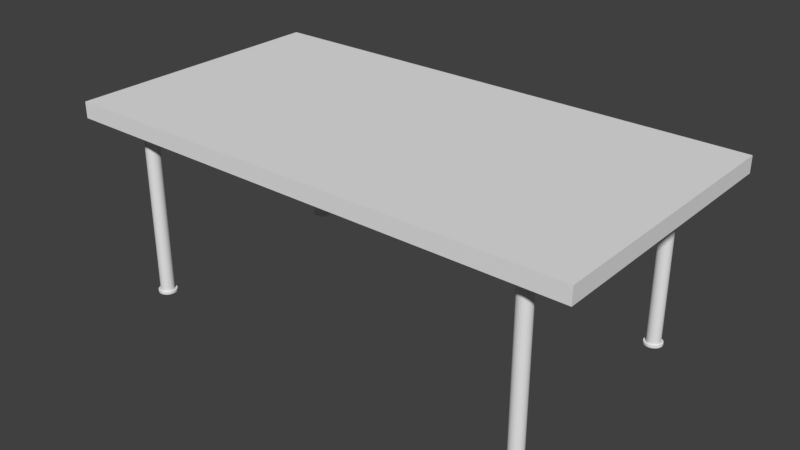 # Source: table.blend  (saved by Blender 2.78.0; exported with 4.5.12 LTS)
import bpy
from mathutils import Matrix  # noqa: F401  (used for matrix-valued properties, if any)

bpy.ops.wm.read_factory_settings(use_empty=True)
scene = bpy.context.scene
scene.name = 'Scene'

# ---- collections
col_collection_1 = bpy.data.collections.new('Collection 1'); scene.collection.children.link(col_collection_1)

# ---- materials (node trees are filled in below, after node groups)
mat_material = bpy.data.materials.new('Material')
mat_material.alpha_threshold = 0.0
mat_material.use_transparent_shadow = False
mat_material.roughness = 0.5
mat_material.line_color = (0.0, 0.0, 0.0, 1.0)

# ---- material node trees

# ---- world
world_world = bpy.data.worlds.new('World'); scene.world = world_world
world_world.color = (0.05088, 0.05088, 0.05088)
world_world.use_sun_shadow = False
world_world.sun_shadow_jitter_overblur = 0.0
world_world.cycles.sampling_method = 'MANUAL'

# ---- meshes
me_cylinder = bpy.data.meshes.new('Cylinder')
me_cylinder.from_pydata([(0.0, 1.0, -0.05044), (0.0, 1.0, 1.0), (0.1951, 0.9808, -0.05044), (0.1951, 0.9808, 1.0), (0.3827, 0.9239, -0.05044), (0.3827, 0.9239, 1.0), (0.5556, 0.8315, -0.05044), (0.5556, 0.8315, 1.0), (0.7071, 0.7071, -0.05044), (0.7071, 0.7071, 1.0), (0.8315, 0.5556, -0.05044), (0.8315, 0.5556, 1.0), (0.9239, 0.3827, -0.05044), (0.9239, 0.3827, 1.0), (0.9808, 0.1951, -0.05044), (0.9808, 0.1951, 1.0), (1.0, 7.55e-08, -0.05044), (1.0, 7.55e-08, 1.0), (0.9808, -0.1951, -0.05044), (0.9808, -0.1951, 1.0), (0.9239, -0.3827, -0.05044), (0.9239, -0.3827, 1.0), (0.8315, -0.5556, -0.05044), (0.8315, -0.5556, 1.0), (0.7071, -0.7071, -0.05044), (0.7071, -0.7071, 1.0), (0.5556, -0.8315, -0.05044), (0.5556, -0.8315, 1.0), (0.3827, -0.9239, -0.05044), (0.3827, -0.9239, 1.0), (0.1951, -0.9808, -0.05044), (0.1951, -0.9808, 1.0), (-3.258e-07, -1.0, -0.05044), (-3.258e-07, -1.0, 1.0), (-0.1951, -0.9808, -0.05044), (-0.1951, -0.9808, 1.0), (-0.3827, -0.9239, -0.05044), (-0.3827, -0.9239, 1.0), (-0.5556, -0.8315, -0.05044), (-0.5556, -0.8315, 1.0), (-0.7071, -0.7071, -0.05044), (-0.7071, -0.7071, 1.0), (-0.8315, -0.5556, -0.05044), (-0.8315, -0.5556, 1.0), (-0.9239, -0.3827, -0.05044), (-0.9239, -0.3827, 1.0), (-0.9808, -0.1951, -0.05044), (-0.9808, -0.1951, 1.0), (-1.0, 9.656e-07, -0.05044), (-1.0, 9.656e-07, 1.0), (-0.9808, 0.1951, -0.05044), (-0.9808, 0.1951, 1.0), (-0.9239, 0.3827, -0.05044), (-0.9239, 0.3827, 1.0), (-0.8315, 0.5556, -0.05044), (-0.8315, 0.5556, 1.0), (-0.7071, 0.7071, -0.05044), (-0.7071, 0.7071, 1.0), (-0.5556, 0.8315, -0.05044), (-0.5556, 0.8315, 1.0), (-0.3827, 0.9239, -0.05044), (-0.3827, 0.9239, 1.0), (-0.1951, 0.9808, -0.05044), (-0.1951, 0.9808, 1.0), (0.1951, 0.9808, 14.14), (-8.038e-14, 1.0, 14.14), (0.3827, 0.9239, 14.14), (0.5556, 0.8315, 14.14), (0.7071, 0.7071, 14.14), (0.8315, 0.5556, 14.14), (0.9239, 0.3827, 14.14), (0.9808, 0.1951, 14.14), (1.0, 7.55e-08, 14.14), (0.9808, -0.1951, 14.14), (0.9239, -0.3827, 14.14), (0.8315, -0.5556, 14.14), (0.7071, -0.7071, 14.14), (0.5556, -0.8315, 14.14), (0.3827, -0.9239, 14.14), (0.1951, -0.9808, 14.14), (-3.258e-07, -1.0, 14.14), (-0.1951, -0.9808, 14.14), (-0.3827, -0.9239, 14.14), (-0.5556, -0.8315, 14.14), (-0.7071, -0.7071, 14.14), (-0.8315, -0.5556, 14.14), (-0.9239, -0.3827, 14.14), (-0.9808, -0.1951, 14.14), (-1.0, 9.656e-07, 14.14), (-0.9808, 0.1951, 14.14), (-0.9239, 0.3827, 14.14), (-0.8315, 0.5556, 14.14), (-0.7071, 0.7071, 14.14), (-0.5556, 0.8315, 14.14), (-0.3827, 0.9239, 14.14), (-0.1951, 0.9808, 14.14), (0.1951, 0.9808, 24.66), (4.692e-06, 1.0, 24.66), (0.3827, 0.9239, 24.66), (0.5556, 0.8315, 24.66), (0.7071, 0.7071, 24.66), (0.8315, 0.5556, 24.66), (0.9239, 0.3827, 24.66), (0.9808, 0.1951, 24.66), (1.0, 7.55e-08, 24.66), (0.9808, -0.1951, 24.66), (0.9239, -0.3827, 24.66), (0.8315, -0.5556, 24.66), (0.7071, -0.7071, 24.66), (0.5556, -0.8315, 24.66), (0.3827, -0.9239, 24.66), (0.1951, -0.9808, 24.66), (4.366e-06, -1.0, 24.66), (-0.1951, -0.9808, 24.66), (-0.3827, -0.9239, 24.66), (-0.5556, -0.8315, 24.66), (-0.7071, -0.7071, 24.66), (-0.8315, -0.5556, 24.66), (-0.9239, -0.3827, 24.66), (-0.9808, -0.1951, 24.66), (-1.0, 9.656e-07, 24.66), (-0.9808, 0.1951, 24.66), (-0.9239, 0.3827, 24.66), (-0.8315, 0.5556, 24.66), (-0.7071, 0.7071, 24.66), (-0.5556, 0.8315, 24.66), (-0.3827, 0.9239, 24.66), (-0.1951, 0.9808, 24.66), (-3.667e-08, 1.309, -0.05044), (0.2553, 1.284, -0.05044), (0.5009, 1.209, -0.05044), (0.7271, 1.088, -0.05044), (0.9255, 0.9255, -0.05044), (1.088, 0.7271, -0.05044), (1.209, 0.5009, -0.05044), (1.284, 0.2553, -0.05044), (1.309, 1.08e-08, -0.05044), (1.284, -0.2553, -0.05044), (1.209, -0.5009, -0.05044), (1.088, -0.7271, -0.05044), (0.9255, -0.9255, -0.05044), (0.7271, -1.088, -0.05044), (0.5009, -1.209, -0.05044), (0.2553, -1.284, -0.05044), (-4.631e-07, -1.309, -0.05044), (-0.2553, -1.284, -0.05044), (-0.5009, -1.209, -0.05044), (-0.7271, -1.088, -0.05044), (-0.9255, -0.9255, -0.05044), (-1.088, -0.7271, -0.05044), (-1.209, -0.5009, -0.05044), (-1.284, -0.2553, -0.05044), (-1.309, 1.176e-06, -0.05044), (-1.284, 0.2553, -0.05044), (-1.209, 0.5009, -0.05044), (-1.088, 0.7271, -0.05044), (-0.9255, 0.9255, -0.05044), (-0.7271, 1.088, -0.05044), (-0.5009, 1.209, -0.05044), (-0.2553, 1.284, -0.05044), (-3.667e-08, 1.309, -0.3723), (0.2553, 1.284, -0.3723), (0.5009, 1.209, -0.3723), (0.7271, 1.088, -0.3723), (0.9255, 0.9255, -0.3723), (1.088, 0.7271, -0.3723), (1.209, 0.5009, -0.3723), (1.284, 0.2553, -0.3723), (1.309, 1.08e-08, -0.3723), (1.284, -0.2553, -0.3723), (1.209, -0.5009, -0.3723), (1.088, -0.7271, -0.3723), (0.9255, -0.9255, -0.3723), (0.7271, -1.088, -0.3723), (0.5009, -1.209, -0.3723), (0.2553, -1.284, -0.3723), (-4.631e-07, -1.309, -0.3723), (-0.2553, -1.284, -0.3723), (-0.5009, -1.209, -0.3723), (-0.7271, -1.088, -0.3723), (-0.9255, -0.9255, -0.3723), (-1.088, -0.7271, -0.3723), (-1.209, -0.5009, -0.3723), (-1.284, -0.2553, -0.3723), (-1.309, 1.176e-06, -0.3723), (-1.284, 0.2553, -0.3723), (-1.209, 0.5009, -0.3723), (-1.088, 0.7271, -0.3723), (-0.9255, 0.9255, -0.3723), (-0.7271, 1.088, -0.3723), (-0.5009, 1.209, -0.3723), (-0.2553, 1.284, -0.3723)], [], [(0, 1, 3, 2), (2, 3, 5, 4), (4, 5, 7, 6), (6, 7, 9, 8), (8, 9, 11, 10), (10, 11, 13, 12), (12, 13, 15, 14), (14, 15, 17, 16), (16, 17, 19, 18), (18, 19, 21, 20), (20, 21, 23, 22), (22, 23, 25, 24), (24, 25, 27, 26), (26, 27, 29, 28), (28, 29, 31, 30), (30, 31, 33, 32), (32, 33, 35, 34), (34, 35, 37, 36), (36, 37, 39, 38), (38, 39, 41, 40), (40, 41, 43, 42), (42, 43, 45, 44), (44, 45, 47, 46), (46, 47, 49, 48), (48, 49, 51, 50), (50, 51, 53, 52), (52, 53, 55, 54), (54, 55, 57, 56), (56, 57, 59, 58), (58, 59, 61, 60), (11, 9, 68, 69), (60, 61, 63, 62), (62, 63, 1, 0), (44, 46, 151, 150), (90, 89, 121, 122), (29, 27, 77, 78), (3, 1, 65, 64), (47, 45, 86, 87), (1, 63, 95, 65), (21, 19, 73, 74), (39, 37, 82, 83), (57, 55, 91, 92), (13, 11, 69, 70), (31, 29, 78, 79), (49, 47, 87, 88), (5, 3, 64, 66), (23, 21, 74, 75), (41, 39, 83, 84), (59, 57, 92, 93), (15, 13, 70, 71), (33, 31, 79, 80), (51, 49, 88, 89), (7, 5, 66, 67), (25, 23, 75, 76), (43, 41, 84, 85), (61, 59, 93, 94), (17, 15, 71, 72), (35, 33, 80, 81), (53, 51, 89, 90), (9, 7, 67, 68), (27, 25, 76, 77), (45, 43, 85, 86), (63, 61, 94, 95), (19, 17, 72, 73), (37, 35, 81, 82), (55, 53, 90, 91), (96, 97, 127, 126, 125, 124, 123, 122, 121, 120, 119, 118, 117, 116, 115, 114, 113, 112, 111, 110, 109, 108, 107, 106, 105, 104, 103, 102, 101, 100, 99, 98), (77, 76, 108, 109), (91, 90, 122, 123), (78, 77, 109, 110), (64, 65, 97, 96), (92, 91, 123, 124), (79, 78, 110, 111), (66, 64, 96, 98), (93, 92, 124, 125), (80, 79, 111, 112), (67, 66, 98, 99), (94, 93, 125, 126), (81, 80, 112, 113), (68, 67, 99, 100), (95, 94, 126, 127), (82, 81, 113, 114), (69, 68, 100, 101), (65, 95, 127, 97), (83, 82, 114, 115), (70, 69, 101, 102), (84, 83, 115, 116), (71, 70, 102, 103), (85, 84, 116, 117), (72, 71, 103, 104), (86, 85, 117, 118), (73, 72, 104, 105), (87, 86, 118, 119), (74, 73, 105, 106), (88, 87, 119, 120), (75, 74, 106, 107), (89, 88, 120, 121), (76, 75, 107, 108), (132, 133, 165, 164), (0, 2, 129, 128), (62, 0, 128, 159), (18, 20, 138, 137), (36, 38, 147, 146), (54, 56, 156, 155), (10, 12, 134, 133), (28, 30, 143, 142), (46, 48, 152, 151), (2, 4, 130, 129), (20, 22, 139, 138), (38, 40, 148, 147), (56, 58, 157, 156), (12, 14, 135, 134), (30, 32, 144, 143), (48, 50, 153, 152), (4, 6, 131, 130), (22, 24, 140, 139), (40, 42, 149, 148), (58, 60, 158, 157), (14, 16, 136, 135), (32, 34, 145, 144), (50, 52, 154, 153), (6, 8, 132, 131), (24, 26, 141, 140), (42, 44, 150, 149), (60, 62, 159, 158), (16, 18, 137, 136), (34, 36, 146, 145), (52, 54, 155, 154), (8, 10, 133, 132), (26, 28, 142, 141), (160, 161, 162, 163, 164, 165, 166, 167, 168, 169, 170, 171, 172, 173, 174, 175, 176, 177, 178, 179, 180, 181, 182, 183, 184, 185, 186, 187, 188, 189, 190, 191), (159, 128, 160, 191), (146, 147, 179, 178), (133, 134, 166, 165), (147, 148, 180, 179), (134, 135, 167, 166), (148, 149, 181, 180), (135, 136, 168, 167), (149, 150, 182, 181), (136, 137, 169, 168), (150, 151, 183, 182), (137, 138, 170, 169), (151, 152, 184, 183), (138, 139, 171, 170), (152, 153, 185, 184), (139, 140, 172, 171), (153, 154, 186, 185), (140, 141, 173, 172), (154, 155, 187, 186), (141, 142, 174, 173), (128, 129, 161, 160), (155, 156, 188, 187), (142, 143, 175, 174), (129, 130, 162, 161), (156, 157, 189, 188), (143, 144, 176, 175), (130, 131, 163, 162), (157, 158, 190, 189), (144, 145, 177, 176), (131, 132, 164, 163), (158, 159, 191, 190), (145, 146, 178, 177)])
me_cylinder.use_remesh_preserve_volume = False
me_cylinder.use_remesh_preserve_attributes = False
me_cylinder.use_mirror_vertex_groups = False
me_cylinder.update()
me_cube = bpy.data.meshes.new('Cube')
me_cube.from_pydata([(1.291, 1.0, -0.1684), (1.291, -1.0, -0.1684), (-2.507, -1.0, -0.1684), (-2.507, 1.0, -0.1684), (1.291, 1.0, -0.05055), (1.291, -1.0, -0.05055), (-2.507, -1.0, -0.05055), (-2.507, 1.0, -0.05055), (1.192, 0.9602, -0.1684), (1.192, -0.9602, -0.1684), (-2.408, 0.9602, -0.1684), (-2.408, -0.9602, -0.1684), (1.007, 0.8866, -0.2504), (1.007, -0.8866, -0.2504), (-2.223, 0.8866, -0.2504), (-2.223, -0.8866, -0.2504)], [], [(2, 3, 10, 11), (4, 7, 6, 5), (0, 4, 5, 1), (1, 5, 6, 2), (2, 6, 7, 3), (4, 0, 3, 7), (9, 11, 15, 13), (1, 2, 11, 9), (3, 0, 8, 10), (0, 1, 9, 8), (12, 13, 15, 14), (8, 9, 13, 12), (11, 10, 14, 15), (10, 8, 12, 14)])
me_cube.materials.append(mat_material)
me_cube.use_remesh_preserve_volume = False
me_cube.use_remesh_preserve_attributes = False
me_cube.use_mirror_vertex_groups = False
me_cube.update()

# ---- objects
ob_leg04 = bpy.data.objects.new('leg04', me_cylinder)
ob_leg03 = bpy.data.objects.new('leg03', me_cylinder)
ob_leg02 = bpy.data.objects.new('leg02', me_cylinder)
ob_leg01 = bpy.data.objects.new('leg01', me_cylinder)
ob_tabletop = bpy.data.objects.new('tabletop', me_cube)

# ---- transforms, parenting, visibility, modifiers, constraints
ob_leg04.location = (-2.1, 0.8007, 0.0)
ob_leg04.scale = (0.05081, 0.05081, 0.05081)
ob_leg04.lineart.crease_threshold = 0.0
ob_leg03.location = (-2.097, -0.801, 0.0)
ob_leg03.scale = (0.05081, 0.05081, 0.05081)
ob_leg03.lineart.crease_threshold = 0.0
ob_leg02.location = (0.8992, -0.7978, -0.001012)
ob_leg02.scale = (0.05081, 0.05081, 0.05081)
ob_leg02.lineart.crease_threshold = 0.0
ob_leg01.location = (0.8992, 0.7999, 0.0)
ob_leg01.scale = (0.05081, 0.05081, 0.05081)
ob_leg01.lineart.crease_threshold = 0.0
ob_tabletop.location = (0.0, 0.0, 1.422)
ob_tabletop.lock_rotations_4d = False
ob_tabletop.empty_display_type = 'ARROWS'
ob_tabletop.lineart.crease_threshold = 0.0

# ---- collection membership
col_collection_1.objects.link(ob_leg04)
col_collection_1.objects.link(ob_leg03)
col_collection_1.objects.link(ob_leg02)
col_collection_1.objects.link(ob_leg01)
col_collection_1.objects.link(ob_tabletop)

# ---- scene / render settings (as saved in the file)
scene.frame_start = 1; scene.frame_end = 250; scene.frame_set(1)
scene.render.engine = 'BLENDER_EEVEE_NEXT'
scene.render.resolution_percentage = 50
scene.render.dither_intensity = 0.0
scene.cycles.use_denoising = False
scene.cycles.samples = 128
scene.cycles.sampling_pattern = 'TABULATED_SOBOL'
scene.cycles.light_sampling_threshold = 0.0
scene.cycles.use_adaptive_sampling = False
scene.cycles.use_light_tree = False
scene.cycles.blur_glossy = 0.0
scene.cycles.sample_clamp_indirect = 0.0
scene.view_settings.view_transform = 'Standard'
bpy.context.view_layer.update()

# ---- added for rendering (the .blend has no active camera and no usable light): camera, sun
cam_auto = bpy.data.cameras.new('AutoCamera')
cam_auto.lens = 50.0
cam_auto.sensor_width = 36.0
cam_auto.clip_end = 1000.0
ob_auto_camera = bpy.data.objects.new('AutoCamera', cam_auto)
scene.collection.objects.link(ob_auto_camera)
ob_auto_camera.location = (3.56764, -5.01067, 4.01642)
ob_auto_camera.rotation_euler = (1.09748, -7.21219e-08, 0.694738)
scene.camera = ob_auto_camera
light_auto_sun = bpy.data.lights.new('AutoSun', 'SUN')
light_auto_sun.energy = 3.0
light_auto_sun.angle = 0.0523599
ob_auto_sun = bpy.data.objects.new('AutoSun', light_auto_sun)
scene.collection.objects.link(ob_auto_sun)
ob_auto_sun.rotation_euler = (0.872665, 0.174533, 0.523599)
bpy.context.view_layer.update()
